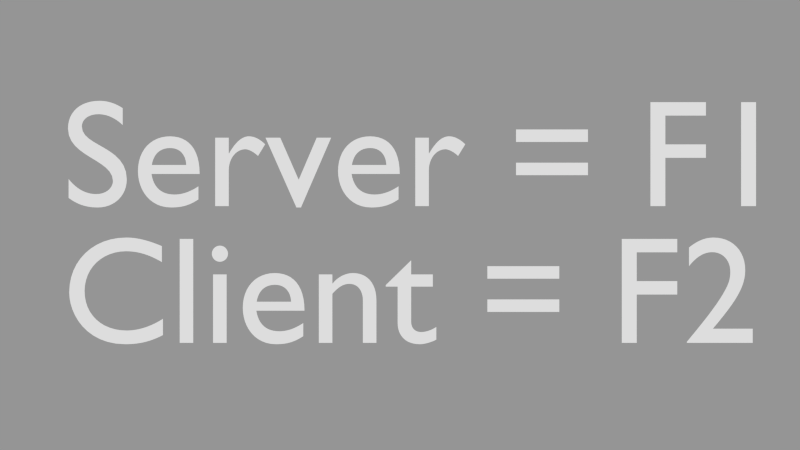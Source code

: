 # Source: template.blend  (saved by Blender 2.71.0; exported with 4.5.12 LTS)
import bpy
from mathutils import Matrix  # noqa: F401  (used for matrix-valued properties, if any)

bpy.ops.wm.read_factory_settings(use_empty=True)
scene = bpy.context.scene
scene.name = 'NetmodeSelection'

# ---- collections
col_collection_1 = bpy.data.collections.new('Collection 1'); scene.collection.children.link(col_collection_1)

# ---- cameras
cam_camera_001 = bpy.data.cameras.new('Camera.001')
cam_camera_001.clip_end = 100.0
cam_camera_001.lens = 35.0
cam_camera_001.sensor_width = 32.0
cam_camera_001.sensor_height = 18.0
cam_camera_001.dof.focus_distance = 0.0
cam_camera_001.dof.aperture_fstop = 128.0

# ---- curves / text
txt_text_001 = bpy.data.curves.new('Text.001', 'FONT')
txt_text_001.dimensions = '2D'
txt_text_001.body = 'Client = F2'
txt_text_001.use_path_clamp = True
txt_text_001.bevel_resolution = 0
txt_text = bpy.data.curves.new('Text', 'FONT')
txt_text.dimensions = '2D'
txt_text.body = 'Server = F1'
txt_text.use_path_clamp = True
txt_text.bevel_resolution = 0

# ---- objects
ob_camera_001 = bpy.data.objects.new('Camera.001', cam_camera_001)
ob_empty = bpy.data.objects.new('Empty', None)
ob_text_001 = bpy.data.objects.new('Text.001', txt_text_001)
ob_text = bpy.data.objects.new('Text', txt_text)

# ---- transforms, parenting, visibility, modifiers, constraints
ob_camera_001.location = (-0.2773, 3.236, 26.17)
ob_camera_001.lineart.crease_threshold = 0.0
ob_empty.location = (0.0, -3.128, 0.0)
ob_empty.empty_image_offset = (0.0, 0.0)
ob_empty.lineart.crease_threshold = 0.0
ob_text_001.location = (-10.39, -0.2887, 0.0)
ob_text_001.scale = (4.558, 4.558, 4.558)
ob_text_001.lineart.crease_threshold = 0.0
ob_text.location = (-10.39, 3.801, 0.0)
ob_text.scale = (4.558, 4.558, 4.558)
ob_text.lineart.crease_threshold = 0.0

# ---- collection membership
col_collection_1.objects.link(ob_camera_001)
col_collection_1.objects.link(ob_empty)
col_collection_1.objects.link(ob_text_001)
col_collection_1.objects.link(ob_text)

# ---- scene / render settings (as saved in the file)
scene.camera = ob_camera_001
scene.frame_start = 1; scene.frame_end = 250; scene.frame_set(1)
scene.render.engine = 'BLENDER_EEVEE_NEXT'
scene.render.image_settings.exr_codec = 'NONE'
scene.render.resolution_percentage = 50
scene.render.dither_intensity = 0.0
scene.render.line_thickness = 0.0
scene.cycles.use_denoising = False
scene.cycles.samples = 10
scene.cycles.sampling_pattern = 'TABULATED_SOBOL'
scene.cycles.light_sampling_threshold = 0.0
scene.cycles.use_adaptive_sampling = False
scene.cycles.use_light_tree = False
scene.cycles.blur_glossy = 0.0
scene.cycles.volume_bounces = 1
scene.cycles.pixel_filter_type = 'GAUSSIAN'
scene.cycles.sample_clamp_indirect = 0.0
scene.view_settings.view_transform = 'Standard'
bpy.context.view_layer.update()

# ---- added for rendering (the .blend has no usable light): sun + grey world if the file has none
light_auto_sun = bpy.data.lights.new('AutoSun', 'SUN')
light_auto_sun.energy = 3.0
light_auto_sun.angle = 0.0523599
ob_auto_sun = bpy.data.objects.new('AutoSun', light_auto_sun)
scene.collection.objects.link(ob_auto_sun)
ob_auto_sun.rotation_euler = (0.872665, 0.174533, 0.523599)
if scene.world is None:
    world_auto = bpy.data.worlds.new('AutoWorld')
    world_auto.color = (0.3, 0.3, 0.3)
    scene.world = world_auto
bpy.context.view_layer.update()
